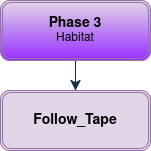

The diagram above was exported from draw.io. Its source (the exported page's mxGraphModel, read from the mxfile embedded in the PNG):
<mxGraphModel dx="1414" dy="947" grid="1" gridSize="10" guides="1" tooltips="1" connect="1" arrows="1" fold="1" page="1" pageScale="1" pageWidth="1100" pageHeight="850" math="0" shadow="0">
  <root>
    <mxCell id="0" />
    <mxCell id="1" parent="0" />
    <mxCell id="S7X0k8f3xBy0NRJwPkc1-3" edge="1" parent="1" source="S7X0k8f3xBy0NRJwPkc1-1" style="edgeStyle=none;curved=1;rounded=0;orthogonalLoop=1;jettySize=auto;html=1;strokeColor=#182E3E;fontSize=12;startSize=8;endSize=8;" target="S7X0k8f3xBy0NRJwPkc1-2" value="">
      <mxGeometry relative="1" as="geometry" />
    </mxCell>
    <mxCell id="S7X0k8f3xBy0NRJwPkc1-1" parent="1" style="shape=ext;double=1;rounded=1;whiteSpace=wrap;html=1;fillColor=#e1d5e7;strokeColor=#9673a6;gradientColor=#9933FF;" value="&lt;b&gt;&lt;font style=&quot;font-size: 14px;&quot;&gt;Phase 3&lt;/font&gt;&lt;/b&gt;&lt;div&gt;Habitat&lt;/div&gt;" vertex="1">
      <mxGeometry height="60" width="150" x="475" y="10" as="geometry" />
    </mxCell>
    <mxCell id="S7X0k8f3xBy0NRJwPkc1-2" parent="1" style="shape=ext;double=1;rounded=1;whiteSpace=wrap;html=1;fillColor=#e1d5e7;strokeColor=#9673a6;gradientColor=none;" value="&lt;span style=&quot;font-size: 14px;&quot;&gt;&lt;b&gt;Follow_Tape&lt;/b&gt;&lt;/span&gt;" vertex="1">
      <mxGeometry height="60" width="150" x="475" y="100" as="geometry" />
    </mxCell>
  </root>
</mxGraphModel>